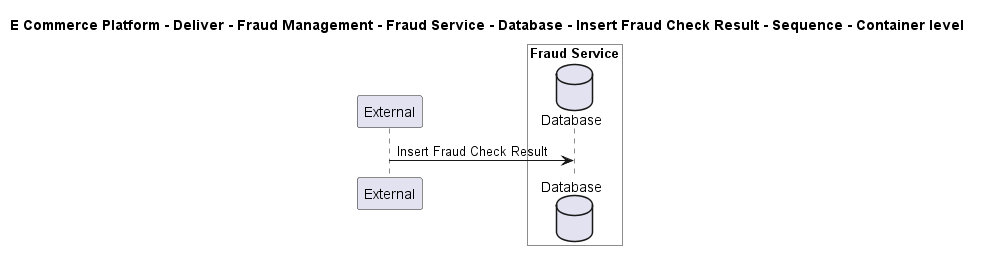

The diagram above was rendered by PlantUML. Its source (embedded in the PNG):
@startuml

title E Commerce Platform - Deliver - Fraud Management - Fraud Service - Database - Insert Fraud Check Result - Sequence - Container level

participant "External" as C4InterFlow.SoftwareSystems.ExternalSystem

box "Fraud Service" #White
    database "Database" as ECommercePlatform.Deliver.FraudManagement.SoftwareSystems.FraudService.Containers.Database
end box


C4InterFlow.SoftwareSystems.ExternalSystem -> ECommercePlatform.Deliver.FraudManagement.SoftwareSystems.FraudService.Containers.Database : Insert Fraud Check Result


@enduml